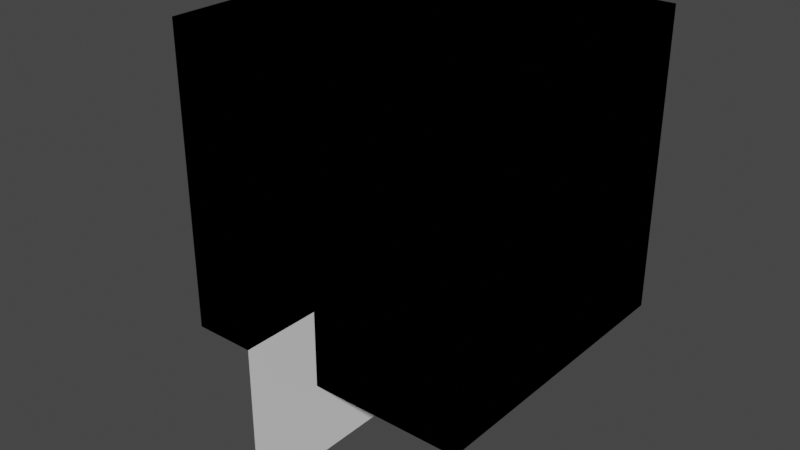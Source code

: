 # Source: view_layer_1M.blend  (saved by Blender 3.2.14; exported with 4.5.12 LTS)
import bpy
from mathutils import Matrix  # noqa: F401  (used for matrix-valued properties, if any)

bpy.ops.wm.read_factory_settings(use_empty=True)
scene = bpy.context.scene
scene.name = 'view_layer_test'

# ---- collections
col_domain_1_mesh = bpy.data.collections.new('Domain 1 MESH'); scene.collection.children.link(col_domain_1_mesh)
col_domain_4_meshes = bpy.data.collections.new('Domain 4 MESHes'); scene.collection.children.link(col_domain_4_meshes)
col_burner = bpy.data.collections.new('Burner'); scene.collection.children.link(col_burner)
col_other_solids = bpy.data.collections.new('Other solids'); scene.collection.children.link(col_other_solids)
col_output = bpy.data.collections.new('Output'); scene.collection.children.link(col_output)

# ---- materials (node trees are filled in below, after node groups)
mat_open = bpy.data.materials.new('OPEN')
mat_open.use_transparent_shadow = False
mat_open.diffuse_color = (0.2, 0.8, 0.8, 0.05)
mat_burner_bc = bpy.data.materials.new('Burner bc')
mat_burner_bc.alpha_threshold = 0.0
mat_burner_bc.use_transparent_shadow = False
mat_burner_bc.diffuse_color = (1.0, 0.0, 0.0, 1.0)
mat_burner_bc.line_color = (0.0, 0.0, 0.0, 1.0)
mat_material_bc = bpy.data.materials.new('Material bc')
mat_material_bc.alpha_threshold = 0.0
mat_material_bc.use_transparent_shadow = False
mat_material_bc.diffuse_color = (0.8, 0.6524, 0.4355, 1.0)
mat_material_bc.line_color = (0.0, 0.0, 0.0, 1.0)

# ---- material node trees

# ---- world
world_world = bpy.data.worlds.new('World'); scene.world = world_world
world_world.use_nodes = True; world_world.node_tree.nodes.clear()
_N = world_world.node_tree.nodes; _L = world_world.node_tree.links
n0 = _N.new('ShaderNodeOutputWorld'); n0.name = 'World Output'; n0.location = (300, 300)
n1 = _N.new('ShaderNodeBackground'); n1.name = 'Background'; n1.location = (10, 300)
n1.inputs[0].default_value = (0.05088, 0.05088, 0.05088, 1.0)
_L.new(n1.outputs[0], n0.inputs[0])
n0.is_active_output = True
world_world.color = (0.05088, 0.05088, 0.05088)
world_world.use_sun_shadow = False
world_world.sun_shadow_jitter_overblur = 0.0

# ---- meshes
me_domain_cube = bpy.data.meshes.new('Domain cube')
me_domain_cube.from_pydata([(-1.0, -1.0, -1.0), (-1.0, -1.0, 1.0), (-1.0, 1.0, -1.0), (-1.0, 1.0, 1.0), (1.0, -1.0, -1.0), (1.0, -1.0, 1.0), (1.0, 1.0, -1.0), (1.0, 1.0, 1.0)], [], [(0, 1, 3, 2), (2, 3, 7, 6), (6, 7, 5, 4), (4, 5, 1, 0), (7, 3, 1, 5)])
_uv = me_domain_cube.uv_layers.new(name='UVMap')
_uv.uv.foreach_set('vector', [0.375, 0.0, 0.625, 0.0, 0.625, 0.25, 0.375, 0.25, 0.375, 0.25, 0.625, 0.25, 0.625, 0.5, 0.375, 0.5, 0.375, 0.5, 0.625, 0.5, 0.625, 0.75, 0.375, 0.75, 0.375, 0.75, 0.625, 0.75, 0.625, 1.0, 0.375, 1.0, 0.625, 0.5, 0.875, 0.5, 0.875, 0.75, 0.625, 0.75])
me_domain_cube.materials.append(mat_open)
me_domain_cube.use_remesh_fix_poles = True
me_domain_cube.use_remesh_preserve_attributes = False
me_domain_cube.use_mirror_vertex_groups = False
me_domain_cube.update()
me_cube_002 = bpy.data.meshes.new('Cube.002')
me_cube_002.from_pydata([(1.0, 1.0, 1.0), (1.0, -1.0, 1.0), (-1.0, 1.0, 1.0), (-1.0, -1.0, 1.0)], [], [(0, 2, 3, 1)])
_uv = me_cube_002.uv_layers.new(name='UVMap')
_uv.uv.foreach_set('vector', [0.375, 0.0, 0.625, 0.0, 0.625, 0.25, 0.375, 0.25])
me_cube_002.materials.append(mat_burner_bc)
me_cube_002.use_remesh_preserve_volume = False
me_cube_002.use_remesh_preserve_attributes = False
me_cube_002.use_mirror_vertex_groups = False
me_cube_002.update()
me_cube = bpy.data.meshes.new('Cube')
me_cube.from_pydata([(1.0, 1.0, 1.0), (1.0, 1.0, -1.0), (1.0, -1.0, 1.0), (1.0, -1.0, -1.0), (-1.0, 1.0, 1.0), (-1.0, 1.0, -1.0), (-1.0, -1.0, 1.0), (-1.0, -1.0, -1.0)], [], [(3, 2, 6, 7), (7, 6, 4, 5), (5, 1, 3, 7), (1, 0, 2, 3), (5, 4, 0, 1), (2, 0, 4, 6)])
_uv = me_cube.uv_layers.new(name='UVMap')
_uv.uv.foreach_set('vector', [0.375, 0.25, 0.625, 0.25, 0.625, 0.5, 0.375, 0.5, 0.375, 0.5, 0.625, 0.5, 0.625, 0.75, 0.375, 0.75, 0.375, 0.75, 0.625, 0.75, 0.625, 1.0, 0.375, 1.0, 0.125, 0.5, 0.375, 0.5, 0.375, 0.75, 0.125, 0.75, 0.625, 0.5, 0.875, 0.5, 0.875, 0.75, 0.625, 0.75, 0.375, 0.75, 0.375, 0.5, 0.875, 0.5, 0.625, 0.5])
me_cube.materials.append(mat_material_bc)
me_cube.use_remesh_preserve_volume = False
me_cube.use_remesh_preserve_attributes = False
me_cube.use_mirror_vertex_groups = False
me_cube.update()
me_plane = bpy.data.meshes.new('Plane')
me_plane.from_pydata([(-1.0, -1.0, 0.0), (1.0, -1.0, 0.0), (-1.0, 1.0, 0.0), (1.0, 1.0, 0.0)], [], [(0, 1, 3, 2)])
_uv = me_plane.uv_layers.new(name='UVMap')
_uv.uv.foreach_set('vector', [0.0, 0.0, 1.0, 0.0, 1.0, 1.0, 0.0, 1.0])
me_plane.materials.append(None)
me_plane.use_remesh_fix_poles = True
me_plane.use_remesh_preserve_attributes = False
me_plane.use_mirror_vertex_groups = False
me_plane.update()

# ---- objects
ob_domain_1m = bpy.data.objects.new('Domain 1M', me_domain_cube)
ob_domain_bcs = bpy.data.objects.new('Domain bcs', me_domain_cube)
ob_domain_4m = bpy.data.objects.new('Domain 4M', me_domain_cube)
ob_burner = bpy.data.objects.new('Burner', me_cube_002)
ob_cube = bpy.data.objects.new('Cube', me_cube)
ob_cube_small = bpy.data.objects.new('Cube small', me_cube)
ob_temp_slice = bpy.data.objects.new('Temp slice', me_plane)

# ---- transforms, parenting, visibility, modifiers, constraints
ob_domain_1m.location = (0.0, 0.0, 2.0)
ob_domain_1m.scale = (2.0, 2.0, 2.0)
ob_domain_1m.display_type = 'WIRE'
ob_domain_1m.show_name = True
ob_domain_1m.show_wire = True
ob_domain_1m.lineart.crease_threshold = 0.0
ob_domain_bcs.location = (0.0, 0.0, 2.0)
ob_domain_bcs.scale = (2.0, 2.0, 2.0)
ob_domain_bcs.lineart.crease_threshold = 0.0
ob_domain_4m.location = (0.0, 0.0, 2.0)
ob_domain_4m.scale = (2.0, 2.0, 2.0)
ob_domain_4m.display_type = 'WIRE'
ob_domain_4m.show_name = True
ob_domain_4m.show_wire = True
ob_domain_4m.lineart.crease_threshold = 0.0
ob_burner.location = (0.0, 0.0, 1.01)
ob_burner.lock_rotations_4d = False
ob_burner.empty_display_type = 'ARROWS'
ob_burner.lineart.crease_threshold = 0.0
ob_cube.location = (0.0, 0.0, 1.0)
ob_cube.lock_rotations_4d = False
ob_cube.empty_display_type = 'ARROWS'
ob_cube.lineart.crease_threshold = 0.0
ob_cube_small.location = (0.6922, 1.101, 1.0)
ob_cube_small.scale = (-0.6483, -0.6483, -0.6483)
ob_cube_small.lock_rotations_4d = False
ob_cube_small.empty_display_type = 'ARROWS'
ob_cube_small.lineart.crease_threshold = 0.0
ob_temp_slice.location = (0.0, -2.0, 0.0)
ob_temp_slice.rotation_euler = (-0.0, 1.571, 0.0)
ob_temp_slice.display_type = 'WIRE'
ob_temp_slice.show_wire = True
ob_temp_slice.lineart.crease_threshold = 0.0

# ---- collection membership
col_domain_1_mesh.objects.link(ob_domain_1m)
col_domain_1_mesh.objects.link(ob_domain_bcs)
col_domain_4_meshes.objects.link(ob_domain_bcs)
col_domain_4_meshes.objects.link(ob_domain_4m)
col_burner.objects.link(ob_burner)
col_burner.objects.link(ob_cube)
col_other_solids.objects.link(ob_cube_small)
col_output.objects.link(ob_temp_slice)
def _layer_coll(name, lc=None):
    lc = lc or bpy.context.view_layer.layer_collection
    for c in lc.children:
        if c.name == name: return c
        r = _layer_coll(name, c)
        if r: return r
_layer_coll('Domain 4 MESHes').exclude = True

# ---- scene / render settings (as saved in the file)
scene.frame_start = 1; scene.frame_end = 250; scene.frame_set(1)
scene.render.engine = 'BLENDER_EEVEE_NEXT'
scene.cycles.use_denoising = False
scene.cycles.samples = 128
scene.cycles.sampling_pattern = 'TABULATED_SOBOL'
scene.cycles.use_adaptive_sampling = False
scene.cycles.use_light_tree = False
scene.view_settings.view_transform = 'Filmic'
bpy.context.view_layer.update()

# ---- added for rendering (the .blend has no active camera and no usable light): camera, sun
cam_auto = bpy.data.cameras.new('AutoCamera')
cam_auto.lens = 50.0
cam_auto.sensor_width = 36.0
cam_auto.clip_end = 1000.0
ob_auto_camera = bpy.data.objects.new('AutoCamera', cam_auto)
scene.collection.objects.link(ob_auto_camera)
ob_auto_camera.location = (7.51656, -9.51987, 7.51325)
ob_auto_camera.rotation_euler = (1.09748, -7.21219e-08, 0.694738)
scene.camera = ob_auto_camera
light_auto_sun = bpy.data.lights.new('AutoSun', 'SUN')
light_auto_sun.energy = 3.0
light_auto_sun.angle = 0.0523599
ob_auto_sun = bpy.data.objects.new('AutoSun', light_auto_sun)
scene.collection.objects.link(ob_auto_sun)
ob_auto_sun.rotation_euler = (0.872665, 0.174533, 0.523599)
bpy.context.view_layer.update()
